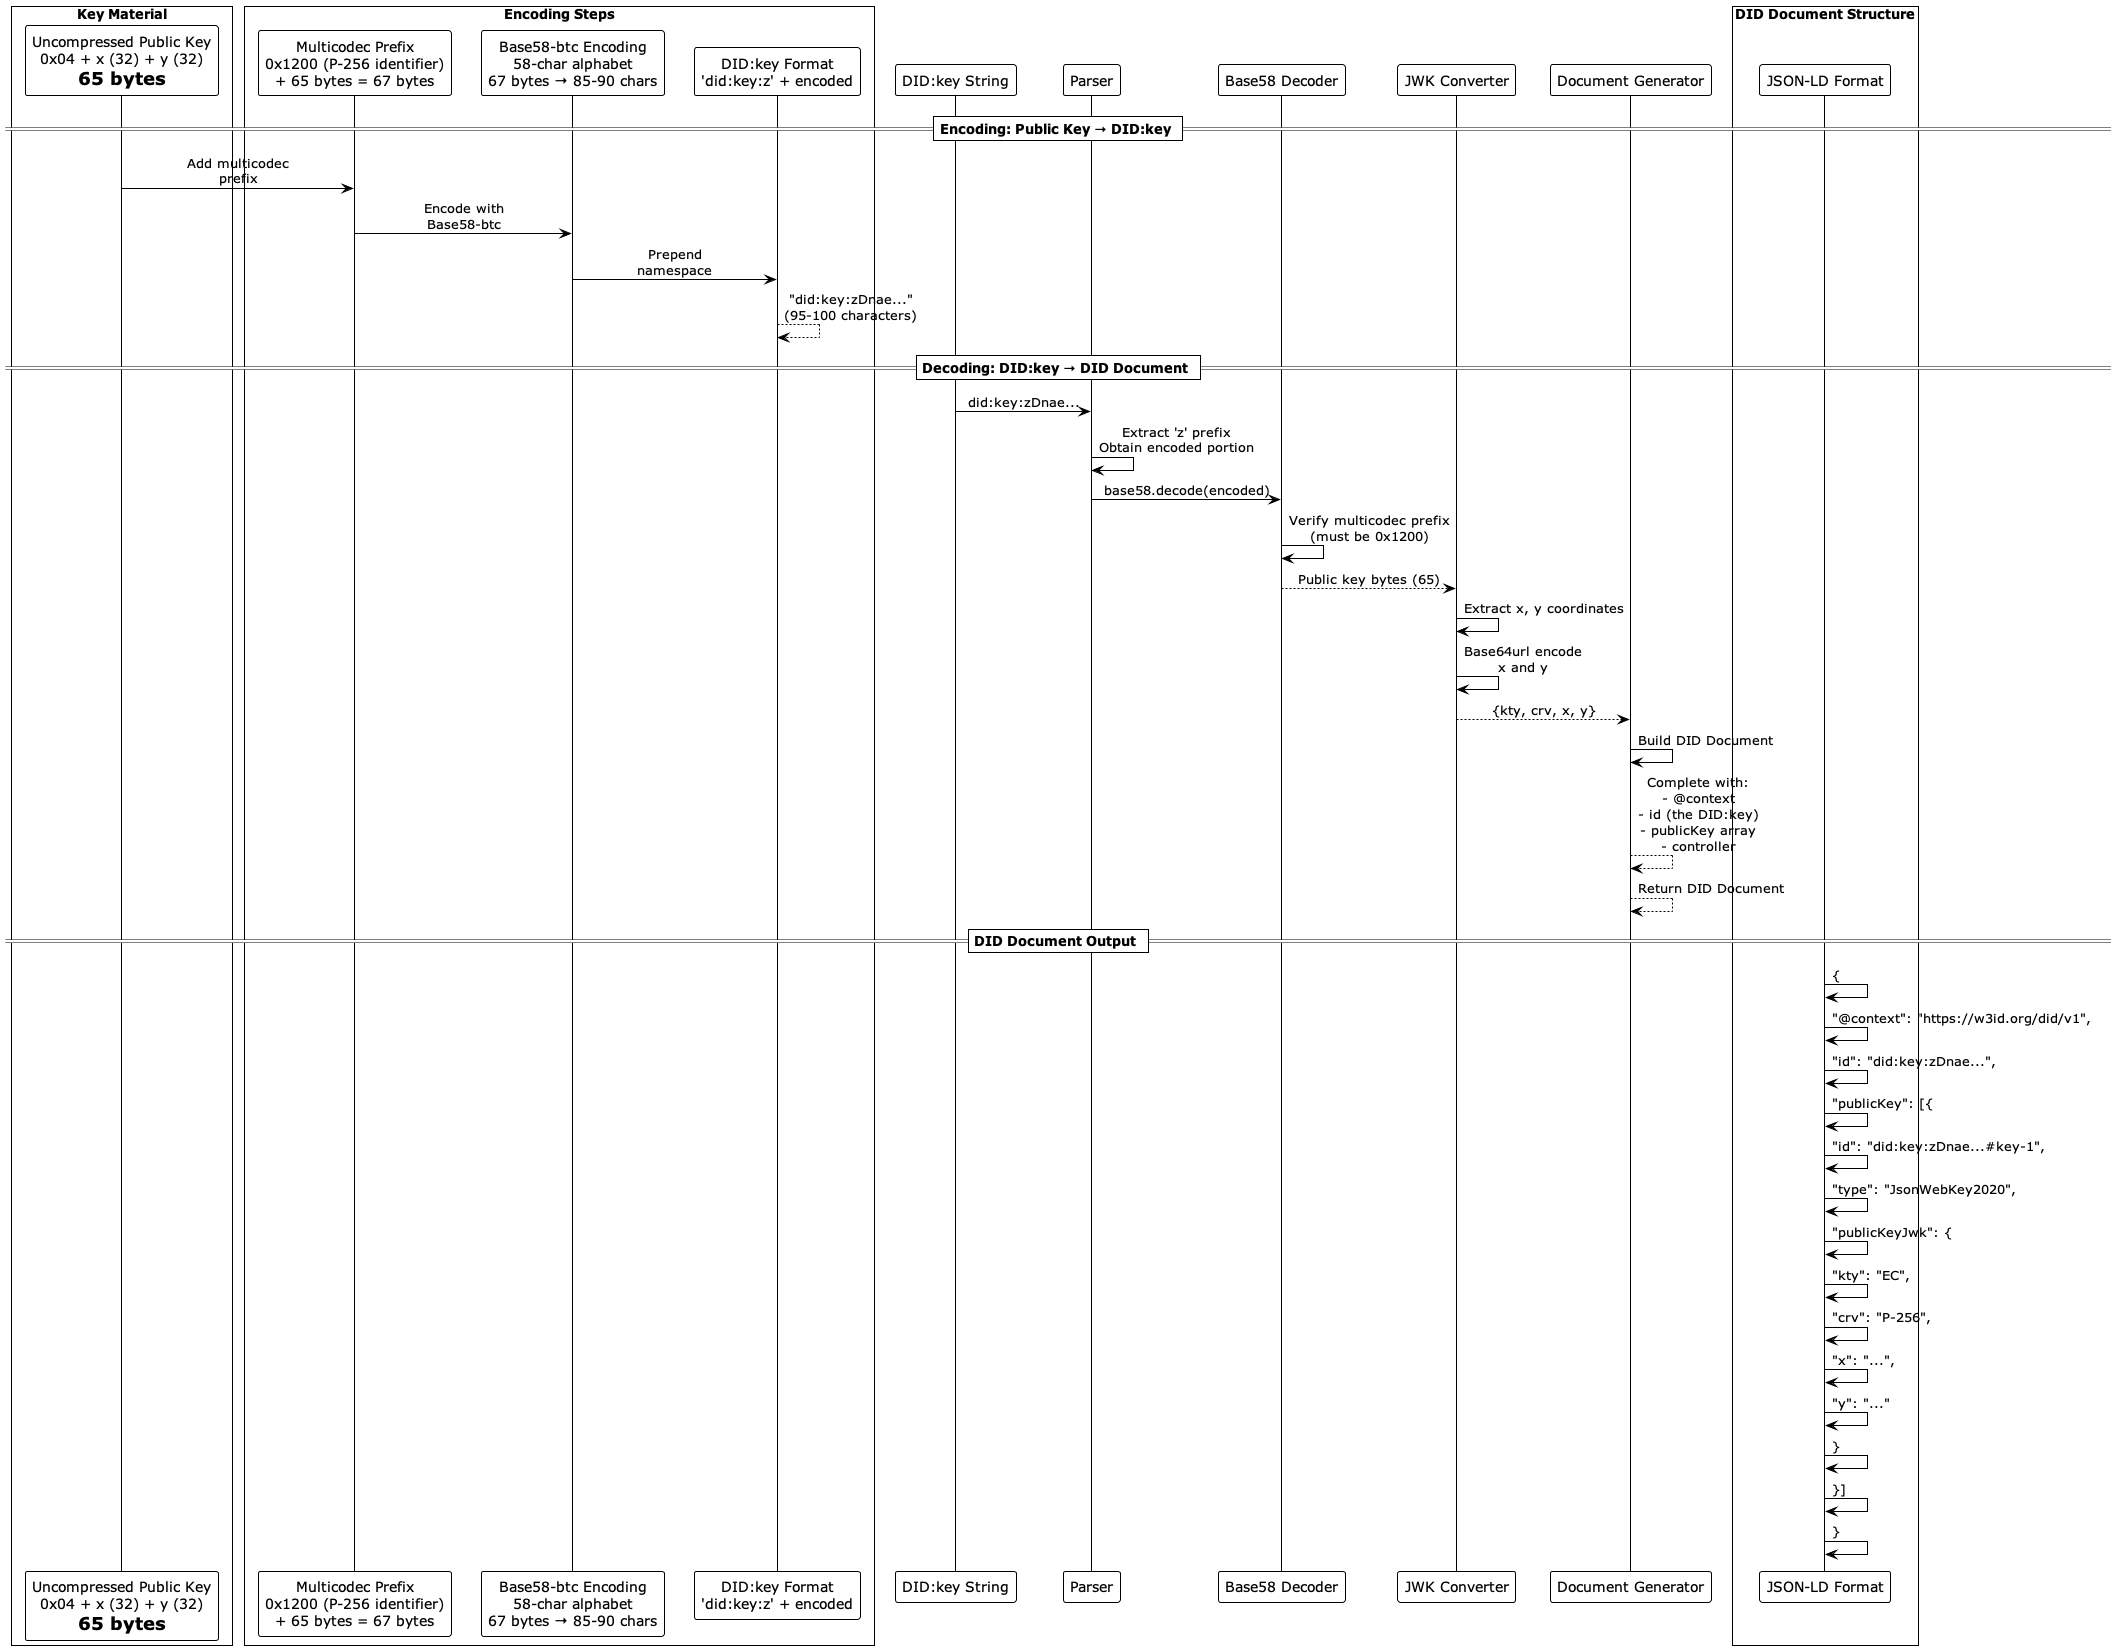

The diagram above was rendered by PlantUML. Its source (embedded in the PNG):
@startuml DID:key Generation and Resolution
!theme plain
skinparam backgroundColor #ffffff
skinparam defaultTextAlignment center

== Encoding: Public Key → DID:key ==

box "Key Material"
  participant "Uncompressed Public Key\n0x04 + x (32) + y (32)\n= 65 bytes" as pk
end box

box "Encoding Steps"
  participant "Multicodec Prefix\n0x1200 (P-256 identifier)\n+ 65 bytes = 67 bytes" as mc
  participant "Base58-btc Encoding\n58-char alphabet\n67 bytes → 85-90 chars" as b58
  participant "DID:key Format\n'did:key:z' + encoded" as fmt
end box

pk -> mc: Add multicodec\nprefix
mc -> b58: Encode with\nBase58-btc
b58 -> fmt: Prepend\nnamespace

fmt --> fmt: "did:key:zDnae..."\n(95-100 characters)

== Decoding: DID:key → DID Document ==

participant "DID:key String" as did
participant "Parser" as parser
participant "Base58 Decoder" as decoder
participant "JWK Converter" as jwk
participant "Document Generator" as doc

did -> parser: did:key:zDnae...
parser -> parser: Extract 'z' prefix\nObtain encoded portion
parser -> decoder: base58.decode(encoded)
decoder -> decoder: Verify multicodec prefix\n(must be 0x1200)
decoder --> jwk: Public key bytes (65)

jwk -> jwk: Extract x, y coordinates
jwk -> jwk: Base64url encode\nx and y
jwk --> doc: {kty, crv, x, y}

doc -> doc: Build DID Document
doc --> doc: Complete with:\n- @context\n- id (the DID:key)\n- publicKey array\n- controller

doc --> doc: Return DID Document

== DID Document Output ==

box "DID Document Structure"
  participant "JSON-LD Format" as jsonld
end box

jsonld -> jsonld: {
jsonld -> jsonld: "@context": "https://w3id.org/did/v1",
jsonld -> jsonld: "id": "did:key:zDnae...",
jsonld -> jsonld: "publicKey": [{
jsonld -> jsonld:   "id": "did:key:zDnae...#key-1",
jsonld -> jsonld:   "type": "JsonWebKey2020",
jsonld -> jsonld:   "publicKeyJwk": {
jsonld -> jsonld:     "kty": "EC",
jsonld -> jsonld:     "crv": "P-256",
jsonld -> jsonld:     "x": "...",
jsonld -> jsonld:     "y": "..."
jsonld -> jsonld:   }
jsonld -> jsonld: }]
jsonld -> jsonld: }

@enduml